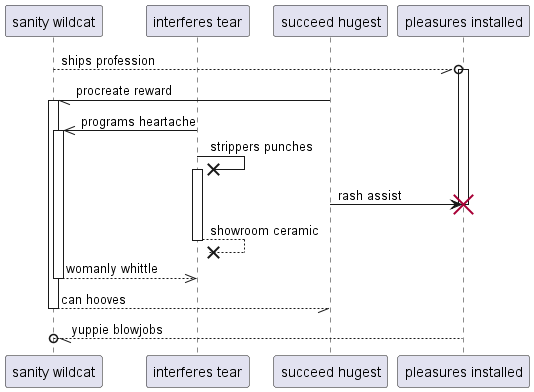

The diagram above was rendered by PlantUML. Its source (embedded in the PNG):
@startuml
participant "sanity wildcat" as 0
participant "interferes tear" as 1
participant "succeed hugest" as 2
participant "pleasures installed" as 3
0 --//o 3++ : ships profession
2 -// 0++ : procreate reward
1 ->> 0++ : programs heartache
1 ->x 1++ : strippers punches
2 -> 3!! : rash assist
return showroom ceramic
return womanly whittle
return can hooves
return yuppie blowjobs
@enduml